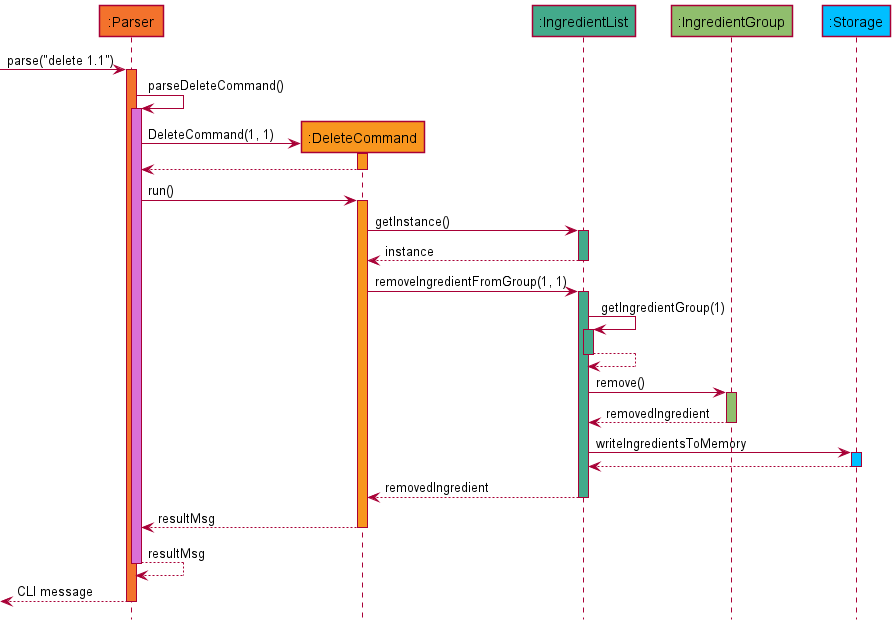

The diagram above was rendered by PlantUML. Its source (embedded in the PNG):
@startuml
'https://plantuml.com/sequence-diagram
!include style.puml

Participant ":Parser" as parser PARSER_COLOUR
Participant ":DeleteCommand" as delete COMMAND_COLOUR
Participant ":IngredientList" as ingredient_list INGREDIENTLIST_COLOUR
Participant ":IngredientGroup" as ingredient_group INGREDIENTGROUP_COLOUR

Participant ":Storage" as storage STORAGE_COLOUR

-> parser : parse("delete 1.1")
activate parser PARSER_COLOUR

parser -> parser : parseDeleteCommand()
activate parser PARSER_COLOUR_S1

parser -> delete **: DeleteCommand(1, 1)
activate delete COMMAND_COLOUR
return

parser -> delete : run()
activate delete COMMAND_COLOUR

delete -> ingredient_list : getInstance()
activate ingredient_list INGREDIENTLIST_COLOUR
return instance

delete -> ingredient_list : removeIngredientFromGroup(1, 1)
activate ingredient_list INGREDIENTLIST_COLOUR

ingredient_list -> ingredient_list : getIngredientGroup(1)
activate ingredient_list INGREDIENTLIST_COLOUR
return

ingredient_list -> ingredient_group : remove()
activate ingredient_group INGREDIENTGROUP_COLOUR
return removedIngredient

ingredient_list -> storage : writeIngredientsToMemory
activate storage STORAGE_COLOUR
return

return removedIngredient

return resultMsg

return resultMsg

return CLI message

@enduml